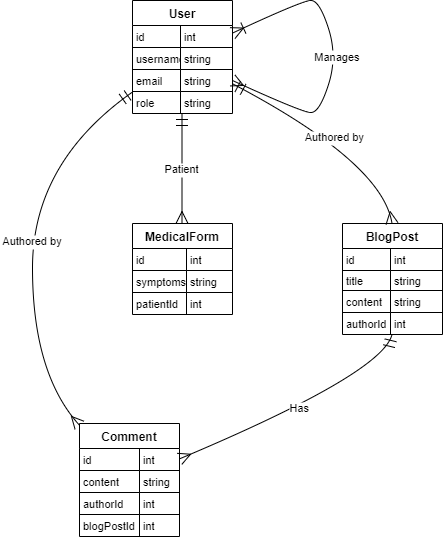

The diagram above was exported from draw.io. Its source (the exported page's mxGraphModel, read from the mxfile embedded in the PNG):
<mxGraphModel dx="1967" dy="641" grid="1" gridSize="10" guides="1" tooltips="1" connect="1" arrows="1" fold="1" page="1" pageScale="1" pageWidth="850" pageHeight="1100" math="0" shadow="0">
  <root>
    <mxCell id="0" />
    <mxCell id="1" parent="0" />
    <mxCell id="SQNLQJgzE907FtLdanh4-1" value="User" style="shape=table;startSize=25;container=1;collapsible=0;childLayout=tableLayout;fixedRows=1;rowLines=1;fontStyle=1;align=center;resizeLast=1;" vertex="1" parent="1">
      <mxGeometry x="120" y="20" width="100" height="113" as="geometry" />
    </mxCell>
    <mxCell id="SQNLQJgzE907FtLdanh4-2" style="shape=tableRow;horizontal=0;startSize=0;swimlaneHead=0;swimlaneBody=0;fillColor=none;collapsible=0;dropTarget=0;points=[[0,0.5],[1,0.5]];portConstraint=eastwest;top=0;left=0;right=0;bottom=0;" vertex="1" parent="SQNLQJgzE907FtLdanh4-1">
      <mxGeometry y="25" width="100" height="22" as="geometry" />
    </mxCell>
    <mxCell id="SQNLQJgzE907FtLdanh4-3" value="id" style="shape=partialRectangle;connectable=0;fillColor=none;top=0;left=0;bottom=0;right=0;align=left;spacingLeft=2;overflow=hidden;fontSize=11;" vertex="1" parent="SQNLQJgzE907FtLdanh4-2">
      <mxGeometry width="48" height="22" as="geometry">
        <mxRectangle width="48" height="22" as="alternateBounds" />
      </mxGeometry>
    </mxCell>
    <mxCell id="SQNLQJgzE907FtLdanh4-4" value="int" style="shape=partialRectangle;connectable=0;fillColor=none;top=0;left=0;bottom=0;right=0;align=left;spacingLeft=2;overflow=hidden;fontSize=11;" vertex="1" parent="SQNLQJgzE907FtLdanh4-2">
      <mxGeometry x="48" width="52" height="22" as="geometry">
        <mxRectangle width="52" height="22" as="alternateBounds" />
      </mxGeometry>
    </mxCell>
    <mxCell id="SQNLQJgzE907FtLdanh4-5" style="shape=tableRow;horizontal=0;startSize=0;swimlaneHead=0;swimlaneBody=0;fillColor=none;collapsible=0;dropTarget=0;points=[[0,0.5],[1,0.5]];portConstraint=eastwest;top=0;left=0;right=0;bottom=0;" vertex="1" parent="SQNLQJgzE907FtLdanh4-1">
      <mxGeometry y="47" width="100" height="22" as="geometry" />
    </mxCell>
    <mxCell id="SQNLQJgzE907FtLdanh4-6" value="username" style="shape=partialRectangle;connectable=0;fillColor=none;top=0;left=0;bottom=0;right=0;align=left;spacingLeft=2;overflow=hidden;fontSize=11;" vertex="1" parent="SQNLQJgzE907FtLdanh4-5">
      <mxGeometry width="48" height="22" as="geometry">
        <mxRectangle width="48" height="22" as="alternateBounds" />
      </mxGeometry>
    </mxCell>
    <mxCell id="SQNLQJgzE907FtLdanh4-7" value="string" style="shape=partialRectangle;connectable=0;fillColor=none;top=0;left=0;bottom=0;right=0;align=left;spacingLeft=2;overflow=hidden;fontSize=11;" vertex="1" parent="SQNLQJgzE907FtLdanh4-5">
      <mxGeometry x="48" width="52" height="22" as="geometry">
        <mxRectangle width="52" height="22" as="alternateBounds" />
      </mxGeometry>
    </mxCell>
    <mxCell id="SQNLQJgzE907FtLdanh4-8" style="shape=tableRow;horizontal=0;startSize=0;swimlaneHead=0;swimlaneBody=0;fillColor=none;collapsible=0;dropTarget=0;points=[[0,0.5],[1,0.5]];portConstraint=eastwest;top=0;left=0;right=0;bottom=0;" vertex="1" parent="SQNLQJgzE907FtLdanh4-1">
      <mxGeometry y="69" width="100" height="22" as="geometry" />
    </mxCell>
    <mxCell id="SQNLQJgzE907FtLdanh4-9" value="email" style="shape=partialRectangle;connectable=0;fillColor=none;top=0;left=0;bottom=0;right=0;align=left;spacingLeft=2;overflow=hidden;fontSize=11;" vertex="1" parent="SQNLQJgzE907FtLdanh4-8">
      <mxGeometry width="48" height="22" as="geometry">
        <mxRectangle width="48" height="22" as="alternateBounds" />
      </mxGeometry>
    </mxCell>
    <mxCell id="SQNLQJgzE907FtLdanh4-10" value="string" style="shape=partialRectangle;connectable=0;fillColor=none;top=0;left=0;bottom=0;right=0;align=left;spacingLeft=2;overflow=hidden;fontSize=11;" vertex="1" parent="SQNLQJgzE907FtLdanh4-8">
      <mxGeometry x="48" width="52" height="22" as="geometry">
        <mxRectangle width="52" height="22" as="alternateBounds" />
      </mxGeometry>
    </mxCell>
    <mxCell id="SQNLQJgzE907FtLdanh4-11" style="shape=tableRow;horizontal=0;startSize=0;swimlaneHead=0;swimlaneBody=0;fillColor=none;collapsible=0;dropTarget=0;points=[[0,0.5],[1,0.5]];portConstraint=eastwest;top=0;left=0;right=0;bottom=0;" vertex="1" parent="SQNLQJgzE907FtLdanh4-1">
      <mxGeometry y="91" width="100" height="22" as="geometry" />
    </mxCell>
    <mxCell id="SQNLQJgzE907FtLdanh4-12" value="role" style="shape=partialRectangle;connectable=0;fillColor=none;top=0;left=0;bottom=0;right=0;align=left;spacingLeft=2;overflow=hidden;fontSize=11;" vertex="1" parent="SQNLQJgzE907FtLdanh4-11">
      <mxGeometry width="48" height="22" as="geometry">
        <mxRectangle width="48" height="22" as="alternateBounds" />
      </mxGeometry>
    </mxCell>
    <mxCell id="SQNLQJgzE907FtLdanh4-13" value="string" style="shape=partialRectangle;connectable=0;fillColor=none;top=0;left=0;bottom=0;right=0;align=left;spacingLeft=2;overflow=hidden;fontSize=11;" vertex="1" parent="SQNLQJgzE907FtLdanh4-11">
      <mxGeometry x="48" width="52" height="22" as="geometry">
        <mxRectangle width="52" height="22" as="alternateBounds" />
      </mxGeometry>
    </mxCell>
    <mxCell id="SQNLQJgzE907FtLdanh4-14" value="BlogPost" style="shape=table;startSize=25;container=1;collapsible=0;childLayout=tableLayout;fixedRows=1;rowLines=1;fontStyle=1;align=center;resizeLast=1;" vertex="1" parent="1">
      <mxGeometry x="330" y="243" width="100" height="111" as="geometry" />
    </mxCell>
    <mxCell id="SQNLQJgzE907FtLdanh4-15" style="shape=tableRow;horizontal=0;startSize=0;swimlaneHead=0;swimlaneBody=0;fillColor=none;collapsible=0;dropTarget=0;points=[[0,0.5],[1,0.5]];portConstraint=eastwest;top=0;left=0;right=0;bottom=0;" vertex="1" parent="SQNLQJgzE907FtLdanh4-14">
      <mxGeometry y="25" width="100" height="22" as="geometry" />
    </mxCell>
    <mxCell id="SQNLQJgzE907FtLdanh4-16" value="id" style="shape=partialRectangle;connectable=0;fillColor=none;top=0;left=0;bottom=0;right=0;align=left;spacingLeft=2;overflow=hidden;fontSize=11;" vertex="1" parent="SQNLQJgzE907FtLdanh4-15">
      <mxGeometry width="48" height="22" as="geometry">
        <mxRectangle width="48" height="22" as="alternateBounds" />
      </mxGeometry>
    </mxCell>
    <mxCell id="SQNLQJgzE907FtLdanh4-17" value="int" style="shape=partialRectangle;connectable=0;fillColor=none;top=0;left=0;bottom=0;right=0;align=left;spacingLeft=2;overflow=hidden;fontSize=11;" vertex="1" parent="SQNLQJgzE907FtLdanh4-15">
      <mxGeometry x="48" width="52" height="22" as="geometry">
        <mxRectangle width="52" height="22" as="alternateBounds" />
      </mxGeometry>
    </mxCell>
    <mxCell id="SQNLQJgzE907FtLdanh4-18" style="shape=tableRow;horizontal=0;startSize=0;swimlaneHead=0;swimlaneBody=0;fillColor=none;collapsible=0;dropTarget=0;points=[[0,0.5],[1,0.5]];portConstraint=eastwest;top=0;left=0;right=0;bottom=0;" vertex="1" parent="SQNLQJgzE907FtLdanh4-14">
      <mxGeometry y="47" width="100" height="20" as="geometry" />
    </mxCell>
    <mxCell id="SQNLQJgzE907FtLdanh4-19" value="title" style="shape=partialRectangle;connectable=0;fillColor=none;top=0;left=0;bottom=0;right=0;align=left;spacingLeft=2;overflow=hidden;fontSize=11;" vertex="1" parent="SQNLQJgzE907FtLdanh4-18">
      <mxGeometry width="48" height="20" as="geometry">
        <mxRectangle width="48" height="20" as="alternateBounds" />
      </mxGeometry>
    </mxCell>
    <mxCell id="SQNLQJgzE907FtLdanh4-20" value="string" style="shape=partialRectangle;connectable=0;fillColor=none;top=0;left=0;bottom=0;right=0;align=left;spacingLeft=2;overflow=hidden;fontSize=11;" vertex="1" parent="SQNLQJgzE907FtLdanh4-18">
      <mxGeometry x="48" width="52" height="20" as="geometry">
        <mxRectangle width="52" height="20" as="alternateBounds" />
      </mxGeometry>
    </mxCell>
    <mxCell id="SQNLQJgzE907FtLdanh4-21" style="shape=tableRow;horizontal=0;startSize=0;swimlaneHead=0;swimlaneBody=0;fillColor=none;collapsible=0;dropTarget=0;points=[[0,0.5],[1,0.5]];portConstraint=eastwest;top=0;left=0;right=0;bottom=0;" vertex="1" parent="SQNLQJgzE907FtLdanh4-14">
      <mxGeometry y="67" width="100" height="22" as="geometry" />
    </mxCell>
    <mxCell id="SQNLQJgzE907FtLdanh4-22" value="content" style="shape=partialRectangle;connectable=0;fillColor=none;top=0;left=0;bottom=0;right=0;align=left;spacingLeft=2;overflow=hidden;fontSize=11;" vertex="1" parent="SQNLQJgzE907FtLdanh4-21">
      <mxGeometry width="48" height="22" as="geometry">
        <mxRectangle width="48" height="22" as="alternateBounds" />
      </mxGeometry>
    </mxCell>
    <mxCell id="SQNLQJgzE907FtLdanh4-23" value="string" style="shape=partialRectangle;connectable=0;fillColor=none;top=0;left=0;bottom=0;right=0;align=left;spacingLeft=2;overflow=hidden;fontSize=11;" vertex="1" parent="SQNLQJgzE907FtLdanh4-21">
      <mxGeometry x="48" width="52" height="22" as="geometry">
        <mxRectangle width="52" height="22" as="alternateBounds" />
      </mxGeometry>
    </mxCell>
    <mxCell id="SQNLQJgzE907FtLdanh4-24" style="shape=tableRow;horizontal=0;startSize=0;swimlaneHead=0;swimlaneBody=0;fillColor=none;collapsible=0;dropTarget=0;points=[[0,0.5],[1,0.5]];portConstraint=eastwest;top=0;left=0;right=0;bottom=0;" vertex="1" parent="SQNLQJgzE907FtLdanh4-14">
      <mxGeometry y="89" width="100" height="22" as="geometry" />
    </mxCell>
    <mxCell id="SQNLQJgzE907FtLdanh4-25" value="authorId" style="shape=partialRectangle;connectable=0;fillColor=none;top=0;left=0;bottom=0;right=0;align=left;spacingLeft=2;overflow=hidden;fontSize=11;" vertex="1" parent="SQNLQJgzE907FtLdanh4-24">
      <mxGeometry width="48" height="22" as="geometry">
        <mxRectangle width="48" height="22" as="alternateBounds" />
      </mxGeometry>
    </mxCell>
    <mxCell id="SQNLQJgzE907FtLdanh4-26" value="int" style="shape=partialRectangle;connectable=0;fillColor=none;top=0;left=0;bottom=0;right=0;align=left;spacingLeft=2;overflow=hidden;fontSize=11;" vertex="1" parent="SQNLQJgzE907FtLdanh4-24">
      <mxGeometry x="48" width="52" height="22" as="geometry">
        <mxRectangle width="52" height="22" as="alternateBounds" />
      </mxGeometry>
    </mxCell>
    <mxCell id="SQNLQJgzE907FtLdanh4-27" value="Comment" style="shape=table;startSize=25;container=1;collapsible=0;childLayout=tableLayout;fixedRows=1;rowLines=1;fontStyle=1;align=center;resizeLast=1;" vertex="1" parent="1">
      <mxGeometry x="67" y="443" width="100" height="113" as="geometry" />
    </mxCell>
    <mxCell id="SQNLQJgzE907FtLdanh4-28" style="shape=tableRow;horizontal=0;startSize=0;swimlaneHead=0;swimlaneBody=0;fillColor=none;collapsible=0;dropTarget=0;points=[[0,0.5],[1,0.5]];portConstraint=eastwest;top=0;left=0;right=0;bottom=0;" vertex="1" parent="SQNLQJgzE907FtLdanh4-27">
      <mxGeometry y="25" width="100" height="22" as="geometry" />
    </mxCell>
    <mxCell id="SQNLQJgzE907FtLdanh4-29" value="id" style="shape=partialRectangle;connectable=0;fillColor=none;top=0;left=0;bottom=0;right=0;align=left;spacingLeft=2;overflow=hidden;fontSize=11;" vertex="1" parent="SQNLQJgzE907FtLdanh4-28">
      <mxGeometry width="60" height="22" as="geometry">
        <mxRectangle width="60" height="22" as="alternateBounds" />
      </mxGeometry>
    </mxCell>
    <mxCell id="SQNLQJgzE907FtLdanh4-30" value="int" style="shape=partialRectangle;connectable=0;fillColor=none;top=0;left=0;bottom=0;right=0;align=left;spacingLeft=2;overflow=hidden;fontSize=11;" vertex="1" parent="SQNLQJgzE907FtLdanh4-28">
      <mxGeometry x="60" width="40" height="22" as="geometry">
        <mxRectangle width="40" height="22" as="alternateBounds" />
      </mxGeometry>
    </mxCell>
    <mxCell id="SQNLQJgzE907FtLdanh4-31" style="shape=tableRow;horizontal=0;startSize=0;swimlaneHead=0;swimlaneBody=0;fillColor=none;collapsible=0;dropTarget=0;points=[[0,0.5],[1,0.5]];portConstraint=eastwest;top=0;left=0;right=0;bottom=0;" vertex="1" parent="SQNLQJgzE907FtLdanh4-27">
      <mxGeometry y="47" width="100" height="22" as="geometry" />
    </mxCell>
    <mxCell id="SQNLQJgzE907FtLdanh4-32" value="content" style="shape=partialRectangle;connectable=0;fillColor=none;top=0;left=0;bottom=0;right=0;align=left;spacingLeft=2;overflow=hidden;fontSize=11;" vertex="1" parent="SQNLQJgzE907FtLdanh4-31">
      <mxGeometry width="60" height="22" as="geometry">
        <mxRectangle width="60" height="22" as="alternateBounds" />
      </mxGeometry>
    </mxCell>
    <mxCell id="SQNLQJgzE907FtLdanh4-33" value="string" style="shape=partialRectangle;connectable=0;fillColor=none;top=0;left=0;bottom=0;right=0;align=left;spacingLeft=2;overflow=hidden;fontSize=11;" vertex="1" parent="SQNLQJgzE907FtLdanh4-31">
      <mxGeometry x="60" width="40" height="22" as="geometry">
        <mxRectangle width="40" height="22" as="alternateBounds" />
      </mxGeometry>
    </mxCell>
    <mxCell id="SQNLQJgzE907FtLdanh4-34" style="shape=tableRow;horizontal=0;startSize=0;swimlaneHead=0;swimlaneBody=0;fillColor=none;collapsible=0;dropTarget=0;points=[[0,0.5],[1,0.5]];portConstraint=eastwest;top=0;left=0;right=0;bottom=0;" vertex="1" parent="SQNLQJgzE907FtLdanh4-27">
      <mxGeometry y="69" width="100" height="22" as="geometry" />
    </mxCell>
    <mxCell id="SQNLQJgzE907FtLdanh4-35" value="authorId" style="shape=partialRectangle;connectable=0;fillColor=none;top=0;left=0;bottom=0;right=0;align=left;spacingLeft=2;overflow=hidden;fontSize=11;" vertex="1" parent="SQNLQJgzE907FtLdanh4-34">
      <mxGeometry width="60" height="22" as="geometry">
        <mxRectangle width="60" height="22" as="alternateBounds" />
      </mxGeometry>
    </mxCell>
    <mxCell id="SQNLQJgzE907FtLdanh4-36" value="int" style="shape=partialRectangle;connectable=0;fillColor=none;top=0;left=0;bottom=0;right=0;align=left;spacingLeft=2;overflow=hidden;fontSize=11;" vertex="1" parent="SQNLQJgzE907FtLdanh4-34">
      <mxGeometry x="60" width="40" height="22" as="geometry">
        <mxRectangle width="40" height="22" as="alternateBounds" />
      </mxGeometry>
    </mxCell>
    <mxCell id="SQNLQJgzE907FtLdanh4-37" style="shape=tableRow;horizontal=0;startSize=0;swimlaneHead=0;swimlaneBody=0;fillColor=none;collapsible=0;dropTarget=0;points=[[0,0.5],[1,0.5]];portConstraint=eastwest;top=0;left=0;right=0;bottom=0;" vertex="1" parent="SQNLQJgzE907FtLdanh4-27">
      <mxGeometry y="91" width="100" height="22" as="geometry" />
    </mxCell>
    <mxCell id="SQNLQJgzE907FtLdanh4-38" value="blogPostId" style="shape=partialRectangle;connectable=0;fillColor=none;top=0;left=0;bottom=0;right=0;align=left;spacingLeft=2;overflow=hidden;fontSize=11;" vertex="1" parent="SQNLQJgzE907FtLdanh4-37">
      <mxGeometry width="60" height="22" as="geometry">
        <mxRectangle width="60" height="22" as="alternateBounds" />
      </mxGeometry>
    </mxCell>
    <mxCell id="SQNLQJgzE907FtLdanh4-39" value="int" style="shape=partialRectangle;connectable=0;fillColor=none;top=0;left=0;bottom=0;right=0;align=left;spacingLeft=2;overflow=hidden;fontSize=11;" vertex="1" parent="SQNLQJgzE907FtLdanh4-37">
      <mxGeometry x="60" width="40" height="22" as="geometry">
        <mxRectangle width="40" height="22" as="alternateBounds" />
      </mxGeometry>
    </mxCell>
    <mxCell id="SQNLQJgzE907FtLdanh4-40" value="MedicalForm" style="shape=table;startSize=25;container=1;collapsible=0;childLayout=tableLayout;fixedRows=1;rowLines=1;fontStyle=1;align=center;resizeLast=1;" vertex="1" parent="1">
      <mxGeometry x="120" y="243" width="100" height="91" as="geometry" />
    </mxCell>
    <mxCell id="SQNLQJgzE907FtLdanh4-41" style="shape=tableRow;horizontal=0;startSize=0;swimlaneHead=0;swimlaneBody=0;fillColor=none;collapsible=0;dropTarget=0;points=[[0,0.5],[1,0.5]];portConstraint=eastwest;top=0;left=0;right=0;bottom=0;" vertex="1" parent="SQNLQJgzE907FtLdanh4-40">
      <mxGeometry y="25" width="100" height="22" as="geometry" />
    </mxCell>
    <mxCell id="SQNLQJgzE907FtLdanh4-42" value="id" style="shape=partialRectangle;connectable=0;fillColor=none;top=0;left=0;bottom=0;right=0;align=left;spacingLeft=2;overflow=hidden;fontSize=11;" vertex="1" parent="SQNLQJgzE907FtLdanh4-41">
      <mxGeometry width="54" height="22" as="geometry">
        <mxRectangle width="54" height="22" as="alternateBounds" />
      </mxGeometry>
    </mxCell>
    <mxCell id="SQNLQJgzE907FtLdanh4-43" value="int" style="shape=partialRectangle;connectable=0;fillColor=none;top=0;left=0;bottom=0;right=0;align=left;spacingLeft=2;overflow=hidden;fontSize=11;" vertex="1" parent="SQNLQJgzE907FtLdanh4-41">
      <mxGeometry x="54" width="46" height="22" as="geometry">
        <mxRectangle width="46" height="22" as="alternateBounds" />
      </mxGeometry>
    </mxCell>
    <mxCell id="SQNLQJgzE907FtLdanh4-44" style="shape=tableRow;horizontal=0;startSize=0;swimlaneHead=0;swimlaneBody=0;fillColor=none;collapsible=0;dropTarget=0;points=[[0,0.5],[1,0.5]];portConstraint=eastwest;top=0;left=0;right=0;bottom=0;" vertex="1" parent="SQNLQJgzE907FtLdanh4-40">
      <mxGeometry y="47" width="100" height="22" as="geometry" />
    </mxCell>
    <mxCell id="SQNLQJgzE907FtLdanh4-45" value="symptoms" style="shape=partialRectangle;connectable=0;fillColor=none;top=0;left=0;bottom=0;right=0;align=left;spacingLeft=2;overflow=hidden;fontSize=11;" vertex="1" parent="SQNLQJgzE907FtLdanh4-44">
      <mxGeometry width="54" height="22" as="geometry">
        <mxRectangle width="54" height="22" as="alternateBounds" />
      </mxGeometry>
    </mxCell>
    <mxCell id="SQNLQJgzE907FtLdanh4-46" value="string" style="shape=partialRectangle;connectable=0;fillColor=none;top=0;left=0;bottom=0;right=0;align=left;spacingLeft=2;overflow=hidden;fontSize=11;" vertex="1" parent="SQNLQJgzE907FtLdanh4-44">
      <mxGeometry x="54" width="46" height="22" as="geometry">
        <mxRectangle width="46" height="22" as="alternateBounds" />
      </mxGeometry>
    </mxCell>
    <mxCell id="SQNLQJgzE907FtLdanh4-47" style="shape=tableRow;horizontal=0;startSize=0;swimlaneHead=0;swimlaneBody=0;fillColor=none;collapsible=0;dropTarget=0;points=[[0,0.5],[1,0.5]];portConstraint=eastwest;top=0;left=0;right=0;bottom=0;" vertex="1" parent="SQNLQJgzE907FtLdanh4-40">
      <mxGeometry y="69" width="100" height="22" as="geometry" />
    </mxCell>
    <mxCell id="SQNLQJgzE907FtLdanh4-48" value="patientId" style="shape=partialRectangle;connectable=0;fillColor=none;top=0;left=0;bottom=0;right=0;align=left;spacingLeft=2;overflow=hidden;fontSize=11;" vertex="1" parent="SQNLQJgzE907FtLdanh4-47">
      <mxGeometry width="54" height="22" as="geometry">
        <mxRectangle width="54" height="22" as="alternateBounds" />
      </mxGeometry>
    </mxCell>
    <mxCell id="SQNLQJgzE907FtLdanh4-49" value="int" style="shape=partialRectangle;connectable=0;fillColor=none;top=0;left=0;bottom=0;right=0;align=left;spacingLeft=2;overflow=hidden;fontSize=11;" vertex="1" parent="SQNLQJgzE907FtLdanh4-47">
      <mxGeometry x="54" width="46" height="22" as="geometry">
        <mxRectangle width="46" height="22" as="alternateBounds" />
      </mxGeometry>
    </mxCell>
    <mxCell id="SQNLQJgzE907FtLdanh4-50" value="Authored by" style="curved=1;startArrow=ERmandOne;startSize=10;;endArrow=ERmany;endSize=10;;exitX=0.995;exitY=0.7343749914850507;entryX=0.495;entryY=-0.0035714421953473774;rounded=0;" edge="1" parent="1" source="SQNLQJgzE907FtLdanh4-1" target="SQNLQJgzE907FtLdanh4-14">
      <mxGeometry relative="1" as="geometry">
        <Array as="points">
          <mxPoint x="370" y="182" />
        </Array>
      </mxGeometry>
    </mxCell>
    <mxCell id="SQNLQJgzE907FtLdanh4-51" value="Authored by" style="curved=1;startArrow=ERmandOne;startSize=10;;endArrow=ERmany;endSize=10;;exitX=-0.005;exitY=0.8130952290126255;entryX=0;entryY=0.015567735001281184;rounded=0;" edge="1" parent="1" source="SQNLQJgzE907FtLdanh4-1" target="SQNLQJgzE907FtLdanh4-27">
      <mxGeometry relative="1" as="geometry">
        <Array as="points">
          <mxPoint x="20" y="182" />
          <mxPoint x="20" y="393" />
        </Array>
      </mxGeometry>
    </mxCell>
    <mxCell id="SQNLQJgzE907FtLdanh4-52" value="Patient" style="curved=1;startArrow=ERmandOne;startSize=10;;endArrow=ERmany;endSize=10;;exitX=0.495;exitY=0.9964285578046527;entryX=0.495;entryY=-0.004444461398654514;rounded=0;" edge="1" parent="1" source="SQNLQJgzE907FtLdanh4-1" target="SQNLQJgzE907FtLdanh4-40">
      <mxGeometry relative="1" as="geometry">
        <Array as="points" />
      </mxGeometry>
    </mxCell>
    <mxCell id="SQNLQJgzE907FtLdanh4-53" value="Has" style="curved=1;startArrow=ERmandOne;startSize=10;;endArrow=ERmany;endSize=10;;exitX=0.495;exitY=0.9928571156093052;entryX=1;entryY=0.3129419757756686;rounded=0;" edge="1" parent="1" source="SQNLQJgzE907FtLdanh4-14" target="SQNLQJgzE907FtLdanh4-27">
      <mxGeometry relative="1" as="geometry">
        <Array as="points">
          <mxPoint x="370" y="393" />
        </Array>
      </mxGeometry>
    </mxCell>
    <mxCell id="SQNLQJgzE907FtLdanh4-54" value="Manages" style="curved=1;startArrow=ERoneToMany;startSize=10;;endArrow=ERmany;endSize=10;;exitX=0.995;exitY=0.290624996026357;entryX=0.995;entryY=0.7058035617782956;rounded=0;" edge="1" parent="1" source="SQNLQJgzE907FtLdanh4-1" target="SQNLQJgzE907FtLdanh4-1">
      <mxGeometry relative="1" as="geometry">
        <Array as="points">
          <mxPoint x="290" y="20" />
          <mxPoint x="307" y="20" />
          <mxPoint x="325" y="76" />
          <mxPoint x="307" y="132" />
          <mxPoint x="290" y="132" />
        </Array>
      </mxGeometry>
    </mxCell>
  </root>
</mxGraphModel>